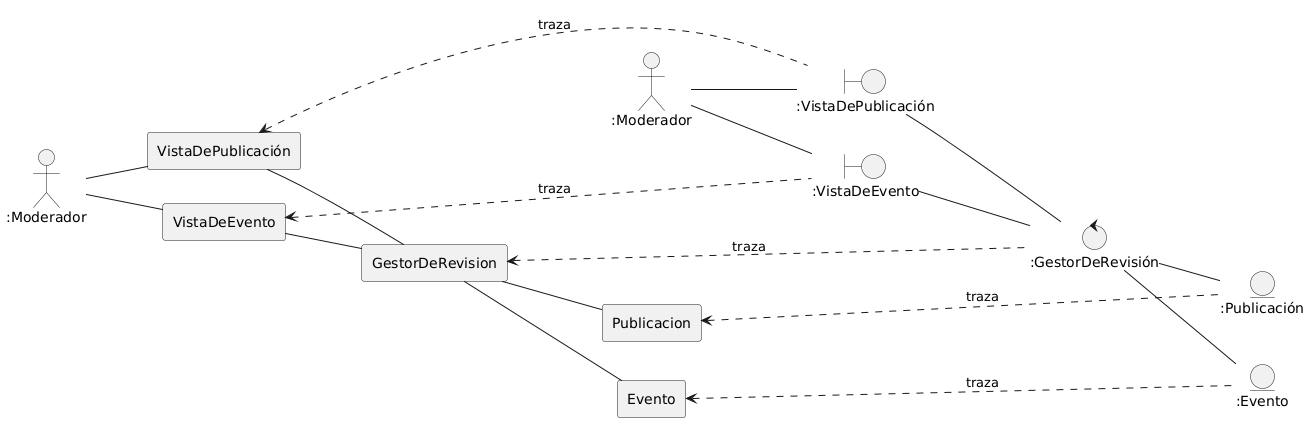

The diagram above was rendered by PlantUML. Its source (embedded in the PNG):
@startuml
left to right direction

'Analisis

Actor ":Moderador" as moderador

control ":GestorDeRevisión" as gestor
entity ":Publicación" as p
entity ":Evento" as e
boundary ":VistaDeEvento" as VistE
boundary ":VistaDePublicación" as VistaP

'Relaciones analisis
gestor -- p
gestor -- e
VistE -- gestor
VistaP -- gestor
moderador -- VistE 
moderador -- VistaP 

'Diseño

Actor ":Moderador" as moderador2

agent "GestorDeRevision" as gestorRevision
agent "Publicacion" as publicacion
agent "Evento" as evento
agent "VistaDeEvento" as VistaDeEvento
agent "VistaDePublicación" as VistaDePublicación

'Relaciones diseño

moderador2 -- VistaDeEvento
moderador2 -- VistaDePublicación
VistaDeEvento -- gestorRevision
VistaDePublicación -- gestorRevision
gestorRevision -- evento
gestorRevision -- publicacion

'trazas
VistaDeEvento <.... VistE : traza
VistaDePublicación <.... VistaP : traza
gestorRevision <.... gestor : traza
evento <.... e : traza
publicacion <.... p : traza
@enduml